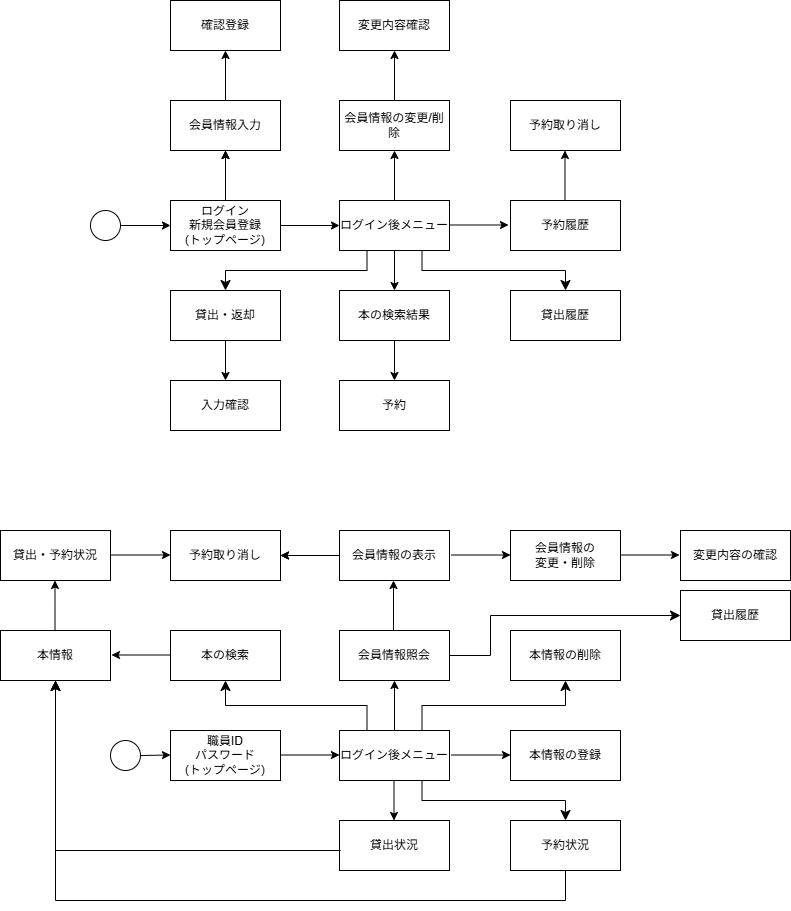

The diagram above was exported from draw.io. Its source (the exported page's mxGraphModel, read from the mxfile embedded in the PNG):
<mxGraphModel dx="1546" dy="892" grid="1" gridSize="10" guides="1" tooltips="1" connect="1" arrows="1" fold="1" page="1" pageScale="1" pageWidth="827" pageHeight="1169" math="0" shadow="0">
  <root>
    <mxCell id="0" />
    <mxCell id="1" parent="0" />
    <mxCell id="zbe7Q7GT22sNC3uUKmgD-8" value="" style="edgeStyle=orthogonalEdgeStyle;rounded=0;orthogonalLoop=1;jettySize=auto;html=1;" parent="1" source="zbe7Q7GT22sNC3uUKmgD-2" target="zbe7Q7GT22sNC3uUKmgD-3" edge="1">
      <mxGeometry relative="1" as="geometry" />
    </mxCell>
    <mxCell id="zbe7Q7GT22sNC3uUKmgD-2" value="ログイン&lt;div&gt;新規会員登録&lt;/div&gt;&lt;div&gt;(トップページ)&lt;/div&gt;" style="html=1;whiteSpace=wrap;" parent="1" vertex="1">
      <mxGeometry x="190" y="280" width="110" height="50" as="geometry" />
    </mxCell>
    <mxCell id="zbe7Q7GT22sNC3uUKmgD-3" value="会員情報入力" style="html=1;whiteSpace=wrap;" parent="1" vertex="1">
      <mxGeometry x="190" y="180" width="110" height="50" as="geometry" />
    </mxCell>
    <mxCell id="zbe7Q7GT22sNC3uUKmgD-4" value="ログイン後メニュー" style="html=1;whiteSpace=wrap;" parent="1" vertex="1">
      <mxGeometry x="359" y="280" width="110" height="50" as="geometry" />
    </mxCell>
    <mxCell id="zbe7Q7GT22sNC3uUKmgD-5" value="確認登録" style="html=1;whiteSpace=wrap;" parent="1" vertex="1">
      <mxGeometry x="190" y="80" width="110" height="50" as="geometry" />
    </mxCell>
    <mxCell id="zbe7Q7GT22sNC3uUKmgD-6" value="" style="endArrow=classic;html=1;rounded=0;exitX=0.5;exitY=0;exitDx=0;exitDy=0;entryX=0.5;entryY=1;entryDx=0;entryDy=0;" parent="1" source="zbe7Q7GT22sNC3uUKmgD-2" target="zbe7Q7GT22sNC3uUKmgD-3" edge="1">
      <mxGeometry width="50" height="50" relative="1" as="geometry">
        <mxPoint x="390" y="480" as="sourcePoint" />
        <mxPoint x="440" y="430" as="targetPoint" />
      </mxGeometry>
    </mxCell>
    <mxCell id="zbe7Q7GT22sNC3uUKmgD-9" value="" style="endArrow=classic;html=1;rounded=0;exitX=0.5;exitY=0;exitDx=0;exitDy=0;" parent="1" source="zbe7Q7GT22sNC3uUKmgD-3" target="zbe7Q7GT22sNC3uUKmgD-5" edge="1">
      <mxGeometry width="50" height="50" relative="1" as="geometry">
        <mxPoint x="255" y="290" as="sourcePoint" />
        <mxPoint x="255" y="240" as="targetPoint" />
      </mxGeometry>
    </mxCell>
    <mxCell id="zbe7Q7GT22sNC3uUKmgD-10" value="" style="endArrow=classic;html=1;rounded=0;exitX=1;exitY=0.5;exitDx=0;exitDy=0;" parent="1" source="zbe7Q7GT22sNC3uUKmgD-2" target="zbe7Q7GT22sNC3uUKmgD-4" edge="1">
      <mxGeometry width="50" height="50" relative="1" as="geometry">
        <mxPoint x="265" y="300" as="sourcePoint" />
        <mxPoint x="265" y="250" as="targetPoint" />
      </mxGeometry>
    </mxCell>
    <mxCell id="zbe7Q7GT22sNC3uUKmgD-12" value="会員情報の変更/削除" style="html=1;whiteSpace=wrap;" parent="1" vertex="1">
      <mxGeometry x="359" y="180" width="110" height="50" as="geometry" />
    </mxCell>
    <mxCell id="zbe7Q7GT22sNC3uUKmgD-13" value="変更内容確認" style="html=1;whiteSpace=wrap;" parent="1" vertex="1">
      <mxGeometry x="359" y="80" width="110" height="50" as="geometry" />
    </mxCell>
    <mxCell id="zbe7Q7GT22sNC3uUKmgD-14" value="" style="endArrow=classic;html=1;rounded=0;exitX=0.5;exitY=0;exitDx=0;exitDy=0;entryX=0.5;entryY=1;entryDx=0;entryDy=0;" parent="1" edge="1">
      <mxGeometry width="50" height="50" relative="1" as="geometry">
        <mxPoint x="414" y="280" as="sourcePoint" />
        <mxPoint x="414" y="230" as="targetPoint" />
      </mxGeometry>
    </mxCell>
    <mxCell id="zbe7Q7GT22sNC3uUKmgD-15" value="" style="endArrow=classic;html=1;rounded=0;exitX=0.5;exitY=0;exitDx=0;exitDy=0;entryX=0.5;entryY=1;entryDx=0;entryDy=0;" parent="1" edge="1">
      <mxGeometry width="50" height="50" relative="1" as="geometry">
        <mxPoint x="414" y="180" as="sourcePoint" />
        <mxPoint x="414" y="130" as="targetPoint" />
      </mxGeometry>
    </mxCell>
    <mxCell id="zbe7Q7GT22sNC3uUKmgD-17" value="予約履歴" style="html=1;whiteSpace=wrap;" parent="1" vertex="1">
      <mxGeometry x="530" y="280" width="110" height="50" as="geometry" />
    </mxCell>
    <mxCell id="zbe7Q7GT22sNC3uUKmgD-18" value="" style="endArrow=classic;html=1;rounded=0;exitX=1;exitY=0.5;exitDx=0;exitDy=0;" parent="1" edge="1">
      <mxGeometry width="50" height="50" relative="1" as="geometry">
        <mxPoint x="469" y="304.5" as="sourcePoint" />
        <mxPoint x="528" y="304.5" as="targetPoint" />
      </mxGeometry>
    </mxCell>
    <mxCell id="zbe7Q7GT22sNC3uUKmgD-19" value="予約取り消し" style="html=1;whiteSpace=wrap;" parent="1" vertex="1">
      <mxGeometry x="530" y="180" width="110" height="50" as="geometry" />
    </mxCell>
    <mxCell id="zbe7Q7GT22sNC3uUKmgD-20" value="" style="endArrow=classic;html=1;rounded=0;exitX=0.5;exitY=0;exitDx=0;exitDy=0;entryX=0.5;entryY=1;entryDx=0;entryDy=0;" parent="1" edge="1">
      <mxGeometry width="50" height="50" relative="1" as="geometry">
        <mxPoint x="584.5" y="280" as="sourcePoint" />
        <mxPoint x="584.5" y="230" as="targetPoint" />
      </mxGeometry>
    </mxCell>
    <mxCell id="zbe7Q7GT22sNC3uUKmgD-22" value="本の検索結果" style="html=1;whiteSpace=wrap;" parent="1" vertex="1">
      <mxGeometry x="359" y="370" width="110" height="50" as="geometry" />
    </mxCell>
    <mxCell id="zbe7Q7GT22sNC3uUKmgD-23" value="" style="endArrow=classic;html=1;rounded=0;exitX=0.5;exitY=1;exitDx=0;exitDy=0;" parent="1" source="zbe7Q7GT22sNC3uUKmgD-4" target="zbe7Q7GT22sNC3uUKmgD-22" edge="1">
      <mxGeometry width="50" height="50" relative="1" as="geometry">
        <mxPoint x="390" y="480" as="sourcePoint" />
        <mxPoint x="440" y="430" as="targetPoint" />
      </mxGeometry>
    </mxCell>
    <mxCell id="zbe7Q7GT22sNC3uUKmgD-24" value="予約" style="html=1;whiteSpace=wrap;" parent="1" vertex="1">
      <mxGeometry x="359" y="460" width="110" height="50" as="geometry" />
    </mxCell>
    <mxCell id="zbe7Q7GT22sNC3uUKmgD-25" value="" style="endArrow=classic;html=1;rounded=0;exitX=0.5;exitY=1;exitDx=0;exitDy=0;" parent="1" edge="1">
      <mxGeometry width="50" height="50" relative="1" as="geometry">
        <mxPoint x="414" y="420" as="sourcePoint" />
        <mxPoint x="414" y="460" as="targetPoint" />
      </mxGeometry>
    </mxCell>
    <mxCell id="zbe7Q7GT22sNC3uUKmgD-27" value="貸出・返却" style="html=1;whiteSpace=wrap;" parent="1" vertex="1">
      <mxGeometry x="190" y="370" width="110" height="50" as="geometry" />
    </mxCell>
    <mxCell id="zbe7Q7GT22sNC3uUKmgD-28" value="入力確認" style="html=1;whiteSpace=wrap;" parent="1" vertex="1">
      <mxGeometry x="190" y="460" width="110" height="50" as="geometry" />
    </mxCell>
    <mxCell id="zbe7Q7GT22sNC3uUKmgD-29" value="" style="edgeStyle=elbowEdgeStyle;elbow=vertical;endArrow=classic;html=1;curved=0;rounded=0;endSize=8;startSize=8;exitX=0.25;exitY=1;exitDx=0;exitDy=0;entryX=0.5;entryY=0;entryDx=0;entryDy=0;" parent="1" source="zbe7Q7GT22sNC3uUKmgD-4" target="zbe7Q7GT22sNC3uUKmgD-27" edge="1">
      <mxGeometry width="50" height="50" relative="1" as="geometry">
        <mxPoint x="390" y="480" as="sourcePoint" />
        <mxPoint x="440" y="430" as="targetPoint" />
      </mxGeometry>
    </mxCell>
    <mxCell id="zbe7Q7GT22sNC3uUKmgD-31" value="" style="endArrow=classic;html=1;rounded=0;exitX=0.5;exitY=1;exitDx=0;exitDy=0;entryX=0.5;entryY=0;entryDx=0;entryDy=0;" parent="1" source="zbe7Q7GT22sNC3uUKmgD-27" target="zbe7Q7GT22sNC3uUKmgD-28" edge="1">
      <mxGeometry width="50" height="50" relative="1" as="geometry">
        <mxPoint x="260" y="430" as="sourcePoint" />
        <mxPoint x="424" y="470" as="targetPoint" />
      </mxGeometry>
    </mxCell>
    <mxCell id="zbe7Q7GT22sNC3uUKmgD-32" value="貸出履歴" style="html=1;whiteSpace=wrap;" parent="1" vertex="1">
      <mxGeometry x="530" y="370" width="110" height="50" as="geometry" />
    </mxCell>
    <mxCell id="zbe7Q7GT22sNC3uUKmgD-33" value="" style="edgeStyle=elbowEdgeStyle;elbow=vertical;endArrow=classic;html=1;curved=0;rounded=0;endSize=8;startSize=8;exitX=0.75;exitY=1;exitDx=0;exitDy=0;" parent="1" source="zbe7Q7GT22sNC3uUKmgD-4" target="zbe7Q7GT22sNC3uUKmgD-32" edge="1">
      <mxGeometry width="50" height="50" relative="1" as="geometry">
        <mxPoint x="397" y="340" as="sourcePoint" />
        <mxPoint x="255" y="380" as="targetPoint" />
      </mxGeometry>
    </mxCell>
    <mxCell id="zbe7Q7GT22sNC3uUKmgD-34" value="&lt;div&gt;職員ID&lt;/div&gt;&lt;div&gt;パスワード&lt;/div&gt;&lt;div&gt;(トップページ)&lt;/div&gt;" style="html=1;whiteSpace=wrap;" parent="1" vertex="1">
      <mxGeometry x="190" y="810" width="110" height="50" as="geometry" />
    </mxCell>
    <mxCell id="zbe7Q7GT22sNC3uUKmgD-35" value="ログイン後メニュー" style="html=1;whiteSpace=wrap;" parent="1" vertex="1">
      <mxGeometry x="359" y="810" width="110" height="50" as="geometry" />
    </mxCell>
    <mxCell id="zbe7Q7GT22sNC3uUKmgD-36" value="会員情報照会" style="html=1;whiteSpace=wrap;" parent="1" vertex="1">
      <mxGeometry x="359" y="710" width="110" height="50" as="geometry" />
    </mxCell>
    <mxCell id="zbe7Q7GT22sNC3uUKmgD-56" value="" style="edgeStyle=orthogonalEdgeStyle;rounded=0;orthogonalLoop=1;jettySize=auto;html=1;" parent="1" source="zbe7Q7GT22sNC3uUKmgD-37" target="zbe7Q7GT22sNC3uUKmgD-54" edge="1">
      <mxGeometry relative="1" as="geometry" />
    </mxCell>
    <mxCell id="zbe7Q7GT22sNC3uUKmgD-37" value="会員情報の表示" style="html=1;whiteSpace=wrap;" parent="1" vertex="1">
      <mxGeometry x="359" y="610" width="110" height="50" as="geometry" />
    </mxCell>
    <mxCell id="zbe7Q7GT22sNC3uUKmgD-38" value="会員情報の&lt;div&gt;変更・削除&lt;/div&gt;" style="html=1;whiteSpace=wrap;" parent="1" vertex="1">
      <mxGeometry x="530" y="610" width="110" height="50" as="geometry" />
    </mxCell>
    <mxCell id="zbe7Q7GT22sNC3uUKmgD-39" value="" style="endArrow=classic;html=1;rounded=0;exitX=0.5;exitY=0;exitDx=0;exitDy=0;entryX=0.5;entryY=1;entryDx=0;entryDy=0;" parent="1" edge="1">
      <mxGeometry width="50" height="50" relative="1" as="geometry">
        <mxPoint x="414" y="810" as="sourcePoint" />
        <mxPoint x="414" y="760" as="targetPoint" />
      </mxGeometry>
    </mxCell>
    <mxCell id="zbe7Q7GT22sNC3uUKmgD-40" value="" style="endArrow=classic;html=1;rounded=0;exitX=0.5;exitY=0;exitDx=0;exitDy=0;entryX=0.5;entryY=1;entryDx=0;entryDy=0;" parent="1" edge="1">
      <mxGeometry width="50" height="50" relative="1" as="geometry">
        <mxPoint x="413" y="710" as="sourcePoint" />
        <mxPoint x="413" y="660" as="targetPoint" />
      </mxGeometry>
    </mxCell>
    <mxCell id="zbe7Q7GT22sNC3uUKmgD-41" value="" style="endArrow=classic;html=1;rounded=0;exitX=1;exitY=0.5;exitDx=0;exitDy=0;" parent="1" edge="1">
      <mxGeometry width="50" height="50" relative="1" as="geometry">
        <mxPoint x="471" y="634.5" as="sourcePoint" />
        <mxPoint x="530" y="634.5" as="targetPoint" />
      </mxGeometry>
    </mxCell>
    <mxCell id="zbe7Q7GT22sNC3uUKmgD-42" value="" style="endArrow=classic;html=1;rounded=0;exitX=1;exitY=0.5;exitDx=0;exitDy=0;" parent="1" edge="1">
      <mxGeometry width="50" height="50" relative="1" as="geometry">
        <mxPoint x="300" y="834.5" as="sourcePoint" />
        <mxPoint x="359" y="834.5" as="targetPoint" />
      </mxGeometry>
    </mxCell>
    <mxCell id="zbe7Q7GT22sNC3uUKmgD-43" value="本情報の登録" style="html=1;whiteSpace=wrap;" parent="1" vertex="1">
      <mxGeometry x="530" y="810" width="110" height="50" as="geometry" />
    </mxCell>
    <mxCell id="zbe7Q7GT22sNC3uUKmgD-44" value="&lt;span style=&quot;background-color: transparent; color: light-dark(rgb(0, 0, 0), rgb(255, 255, 255));&quot;&gt;本情報の削除&lt;/span&gt;" style="html=1;whiteSpace=wrap;" parent="1" vertex="1">
      <mxGeometry x="530" y="710" width="110" height="50" as="geometry" />
    </mxCell>
    <mxCell id="zbe7Q7GT22sNC3uUKmgD-45" value="" style="endArrow=classic;html=1;rounded=0;exitX=1;exitY=0.5;exitDx=0;exitDy=0;" parent="1" edge="1">
      <mxGeometry width="50" height="50" relative="1" as="geometry">
        <mxPoint x="471" y="834.5" as="sourcePoint" />
        <mxPoint x="530" y="834.5" as="targetPoint" />
      </mxGeometry>
    </mxCell>
    <mxCell id="zbe7Q7GT22sNC3uUKmgD-48" value="" style="edgeStyle=elbowEdgeStyle;elbow=vertical;endArrow=classic;html=1;curved=0;rounded=0;endSize=8;startSize=8;exitX=0.75;exitY=0;exitDx=0;exitDy=0;entryX=0.5;entryY=1;entryDx=0;entryDy=0;" parent="1" source="zbe7Q7GT22sNC3uUKmgD-35" target="zbe7Q7GT22sNC3uUKmgD-44" edge="1">
      <mxGeometry width="50" height="50" relative="1" as="geometry">
        <mxPoint x="390" y="680" as="sourcePoint" />
        <mxPoint x="440" y="630" as="targetPoint" />
      </mxGeometry>
    </mxCell>
    <mxCell id="zbe7Q7GT22sNC3uUKmgD-49" value="本の検索" style="html=1;whiteSpace=wrap;" parent="1" vertex="1">
      <mxGeometry x="190" y="710" width="110" height="50" as="geometry" />
    </mxCell>
    <mxCell id="zbe7Q7GT22sNC3uUKmgD-52" value="" style="edgeStyle=elbowEdgeStyle;elbow=vertical;endArrow=classic;html=1;curved=0;rounded=0;endSize=8;startSize=8;exitX=0.25;exitY=0;exitDx=0;exitDy=0;entryX=0.5;entryY=1;entryDx=0;entryDy=0;" parent="1" source="zbe7Q7GT22sNC3uUKmgD-35" target="zbe7Q7GT22sNC3uUKmgD-49" edge="1">
      <mxGeometry width="50" height="50" relative="1" as="geometry">
        <mxPoint x="438" y="822" as="sourcePoint" />
        <mxPoint x="595" y="770" as="targetPoint" />
      </mxGeometry>
    </mxCell>
    <mxCell id="zbe7Q7GT22sNC3uUKmgD-53" value="貸出・予約状況" style="html=1;whiteSpace=wrap;" parent="1" vertex="1">
      <mxGeometry x="20" y="610" width="110" height="50" as="geometry" />
    </mxCell>
    <mxCell id="zbe7Q7GT22sNC3uUKmgD-54" value="予約取り消し" style="html=1;whiteSpace=wrap;" parent="1" vertex="1">
      <mxGeometry x="190" y="610" width="110" height="50" as="geometry" />
    </mxCell>
    <mxCell id="zbe7Q7GT22sNC3uUKmgD-55" value="" style="endArrow=classic;html=1;rounded=0;entryX=1;entryY=0.5;entryDx=0;entryDy=0;exitX=0;exitY=0.5;exitDx=0;exitDy=0;" parent="1" source="zbe7Q7GT22sNC3uUKmgD-37" target="zbe7Q7GT22sNC3uUKmgD-54" edge="1">
      <mxGeometry width="50" height="50" relative="1" as="geometry">
        <mxPoint x="350" y="635" as="sourcePoint" />
        <mxPoint x="540" y="644.5" as="targetPoint" />
      </mxGeometry>
    </mxCell>
    <mxCell id="zbe7Q7GT22sNC3uUKmgD-57" value="" style="endArrow=classic;html=1;rounded=0;entryX=1;entryY=0.5;entryDx=0;entryDy=0;exitX=0;exitY=0.5;exitDx=0;exitDy=0;" parent="1" edge="1">
      <mxGeometry width="50" height="50" relative="1" as="geometry">
        <mxPoint x="190" y="734.5" as="sourcePoint" />
        <mxPoint x="131" y="734.5" as="targetPoint" />
      </mxGeometry>
    </mxCell>
    <mxCell id="zbe7Q7GT22sNC3uUKmgD-59" value="本情報" style="html=1;whiteSpace=wrap;" parent="1" vertex="1">
      <mxGeometry x="20" y="710" width="110" height="50" as="geometry" />
    </mxCell>
    <mxCell id="zbe7Q7GT22sNC3uUKmgD-60" value="" style="endArrow=classic;html=1;rounded=0;exitX=1;exitY=0.5;exitDx=0;exitDy=0;" parent="1" edge="1">
      <mxGeometry width="50" height="50" relative="1" as="geometry">
        <mxPoint x="131" y="634.5" as="sourcePoint" />
        <mxPoint x="190" y="634.5" as="targetPoint" />
      </mxGeometry>
    </mxCell>
    <mxCell id="zbe7Q7GT22sNC3uUKmgD-61" value="" style="endArrow=classic;html=1;rounded=0;exitX=0.5;exitY=0;exitDx=0;exitDy=0;entryX=0.5;entryY=1;entryDx=0;entryDy=0;" parent="1" edge="1">
      <mxGeometry width="50" height="50" relative="1" as="geometry">
        <mxPoint x="74.5" y="710" as="sourcePoint" />
        <mxPoint x="74.5" y="660" as="targetPoint" />
      </mxGeometry>
    </mxCell>
    <mxCell id="zbe7Q7GT22sNC3uUKmgD-62" value="変更内容の確認" style="html=1;whiteSpace=wrap;" parent="1" vertex="1">
      <mxGeometry x="700" y="610" width="110" height="50" as="geometry" />
    </mxCell>
    <mxCell id="zbe7Q7GT22sNC3uUKmgD-63" value="" style="endArrow=classic;html=1;rounded=0;exitX=1;exitY=0.5;exitDx=0;exitDy=0;" parent="1" edge="1">
      <mxGeometry width="50" height="50" relative="1" as="geometry">
        <mxPoint x="640" y="634.5" as="sourcePoint" />
        <mxPoint x="699" y="634.5" as="targetPoint" />
      </mxGeometry>
    </mxCell>
    <mxCell id="zbe7Q7GT22sNC3uUKmgD-64" value="貸出状況" style="html=1;whiteSpace=wrap;" parent="1" vertex="1">
      <mxGeometry x="359" y="900" width="110" height="50" as="geometry" />
    </mxCell>
    <mxCell id="zbe7Q7GT22sNC3uUKmgD-65" value="" style="edgeStyle=elbowEdgeStyle;elbow=vertical;endArrow=classic;html=1;curved=0;rounded=0;endSize=8;startSize=8;entryX=0.5;entryY=1;entryDx=0;entryDy=0;" parent="1" target="zbe7Q7GT22sNC3uUKmgD-59" edge="1">
      <mxGeometry width="50" height="50" relative="1" as="geometry">
        <mxPoint x="360" y="930" as="sourcePoint" />
        <mxPoint x="158" y="900" as="targetPoint" />
        <Array as="points">
          <mxPoint x="230" y="930" />
        </Array>
      </mxGeometry>
    </mxCell>
    <mxCell id="zbe7Q7GT22sNC3uUKmgD-66" value="" style="endArrow=classic;html=1;rounded=0;exitX=0.5;exitY=1;exitDx=0;exitDy=0;" parent="1" edge="1">
      <mxGeometry width="50" height="50" relative="1" as="geometry">
        <mxPoint x="413.5" y="860" as="sourcePoint" />
        <mxPoint x="413.5" y="900" as="targetPoint" />
      </mxGeometry>
    </mxCell>
    <mxCell id="zbe7Q7GT22sNC3uUKmgD-67" value="予約状況" style="html=1;whiteSpace=wrap;" parent="1" vertex="1">
      <mxGeometry x="530" y="900" width="110" height="50" as="geometry" />
    </mxCell>
    <mxCell id="zbe7Q7GT22sNC3uUKmgD-68" value="" style="edgeStyle=elbowEdgeStyle;elbow=vertical;endArrow=classic;html=1;curved=0;rounded=0;endSize=8;startSize=8;exitX=0.75;exitY=1;exitDx=0;exitDy=0;entryX=0.5;entryY=0;entryDx=0;entryDy=0;" parent="1" source="zbe7Q7GT22sNC3uUKmgD-35" target="zbe7Q7GT22sNC3uUKmgD-67" edge="1">
      <mxGeometry width="50" height="50" relative="1" as="geometry">
        <mxPoint x="452" y="820" as="sourcePoint" />
        <mxPoint x="595" y="770" as="targetPoint" />
      </mxGeometry>
    </mxCell>
    <mxCell id="zbe7Q7GT22sNC3uUKmgD-69" value="" style="edgeStyle=elbowEdgeStyle;elbow=vertical;endArrow=classic;html=1;curved=0;rounded=0;endSize=8;startSize=8;exitX=0.5;exitY=1;exitDx=0;exitDy=0;entryX=0.5;entryY=1;entryDx=0;entryDy=0;" parent="1" source="zbe7Q7GT22sNC3uUKmgD-67" target="zbe7Q7GT22sNC3uUKmgD-59" edge="1">
      <mxGeometry width="50" height="50" relative="1" as="geometry">
        <mxPoint x="452" y="870" as="sourcePoint" />
        <mxPoint x="70" y="930" as="targetPoint" />
        <Array as="points">
          <mxPoint x="330" y="980" />
        </Array>
      </mxGeometry>
    </mxCell>
    <mxCell id="zbe7Q7GT22sNC3uUKmgD-70" value="貸出履歴" style="html=1;whiteSpace=wrap;" parent="1" vertex="1">
      <mxGeometry x="700" y="670" width="110" height="50" as="geometry" />
    </mxCell>
    <mxCell id="zbe7Q7GT22sNC3uUKmgD-71" value="" style="edgeStyle=elbowEdgeStyle;elbow=horizontal;endArrow=classic;html=1;curved=0;rounded=0;endSize=8;startSize=8;exitX=1;exitY=0.5;exitDx=0;exitDy=0;entryX=0;entryY=0.5;entryDx=0;entryDy=0;" parent="1" source="zbe7Q7GT22sNC3uUKmgD-36" target="zbe7Q7GT22sNC3uUKmgD-70" edge="1">
      <mxGeometry width="50" height="50" relative="1" as="geometry">
        <mxPoint x="390" y="580" as="sourcePoint" />
        <mxPoint x="690" y="730" as="targetPoint" />
        <Array as="points">
          <mxPoint x="510" y="680" />
        </Array>
      </mxGeometry>
    </mxCell>
    <mxCell id="qgSlSNjjIwho9mfo3xvL-1" value="" style="ellipse;whiteSpace=wrap;html=1;aspect=fixed;" parent="1" vertex="1">
      <mxGeometry x="130" y="820" width="30" height="30" as="geometry" />
    </mxCell>
    <mxCell id="qgSlSNjjIwho9mfo3xvL-2" value="" style="endArrow=classic;html=1;rounded=0;exitX=1;exitY=0.5;exitDx=0;exitDy=0;" parent="1" source="qgSlSNjjIwho9mfo3xvL-1" edge="1">
      <mxGeometry width="50" height="50" relative="1" as="geometry">
        <mxPoint x="131" y="834.5" as="sourcePoint" />
        <mxPoint x="190" y="834.5" as="targetPoint" />
      </mxGeometry>
    </mxCell>
    <mxCell id="qgSlSNjjIwho9mfo3xvL-4" value="" style="ellipse;whiteSpace=wrap;html=1;aspect=fixed;" parent="1" vertex="1">
      <mxGeometry x="110" y="290" width="30" height="30" as="geometry" />
    </mxCell>
    <mxCell id="qgSlSNjjIwho9mfo3xvL-5" value="" style="endArrow=classic;html=1;rounded=0;exitX=1;exitY=0.5;exitDx=0;exitDy=0;entryX=0;entryY=0.5;entryDx=0;entryDy=0;" parent="1" source="qgSlSNjjIwho9mfo3xvL-4" edge="1" target="zbe7Q7GT22sNC3uUKmgD-2">
      <mxGeometry width="50" height="50" relative="1" as="geometry">
        <mxPoint x="131" y="204.5" as="sourcePoint" />
        <mxPoint x="190" y="204.5" as="targetPoint" />
      </mxGeometry>
    </mxCell>
  </root>
</mxGraphModel>